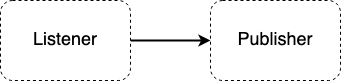

The diagram above was exported from draw.io. Its source (the exported page's mxGraphModel, read from the mxfile embedded in the PNG):
<mxGraphModel dx="947" dy="512" grid="1" gridSize="10" guides="1" tooltips="1" connect="1" arrows="1" fold="1" page="1" pageScale="1" pageWidth="850" pageHeight="1100" math="0" shadow="0">
  <root>
    <mxCell id="0" />
    <mxCell id="1" parent="0" />
    <mxCell id="bYicIkaW76F9UonGXHLM-3" value="" style="edgeStyle=orthogonalEdgeStyle;rounded=0;orthogonalLoop=1;jettySize=auto;html=1;fontSize=18;strokeWidth=2;strokeColor=#000000;" edge="1" parent="1" source="bYicIkaW76F9UonGXHLM-1" target="bYicIkaW76F9UonGXHLM-2">
      <mxGeometry relative="1" as="geometry" />
    </mxCell>
    <mxCell id="bYicIkaW76F9UonGXHLM-1" value="&lt;font style=&quot;font-size: 18px&quot;&gt;Listener&lt;/font&gt;" style="rounded=1;whiteSpace=wrap;html=1;dashed=1;" vertex="1" parent="1">
      <mxGeometry x="150" y="220" width="130" height="80" as="geometry" />
    </mxCell>
    <mxCell id="bYicIkaW76F9UonGXHLM-2" value="&lt;font style=&quot;font-size: 18px&quot;&gt;Publisher&lt;/font&gt;" style="rounded=1;whiteSpace=wrap;html=1;dashed=1;" vertex="1" parent="1">
      <mxGeometry x="360" y="220" width="130" height="80" as="geometry" />
    </mxCell>
  </root>
</mxGraphModel>